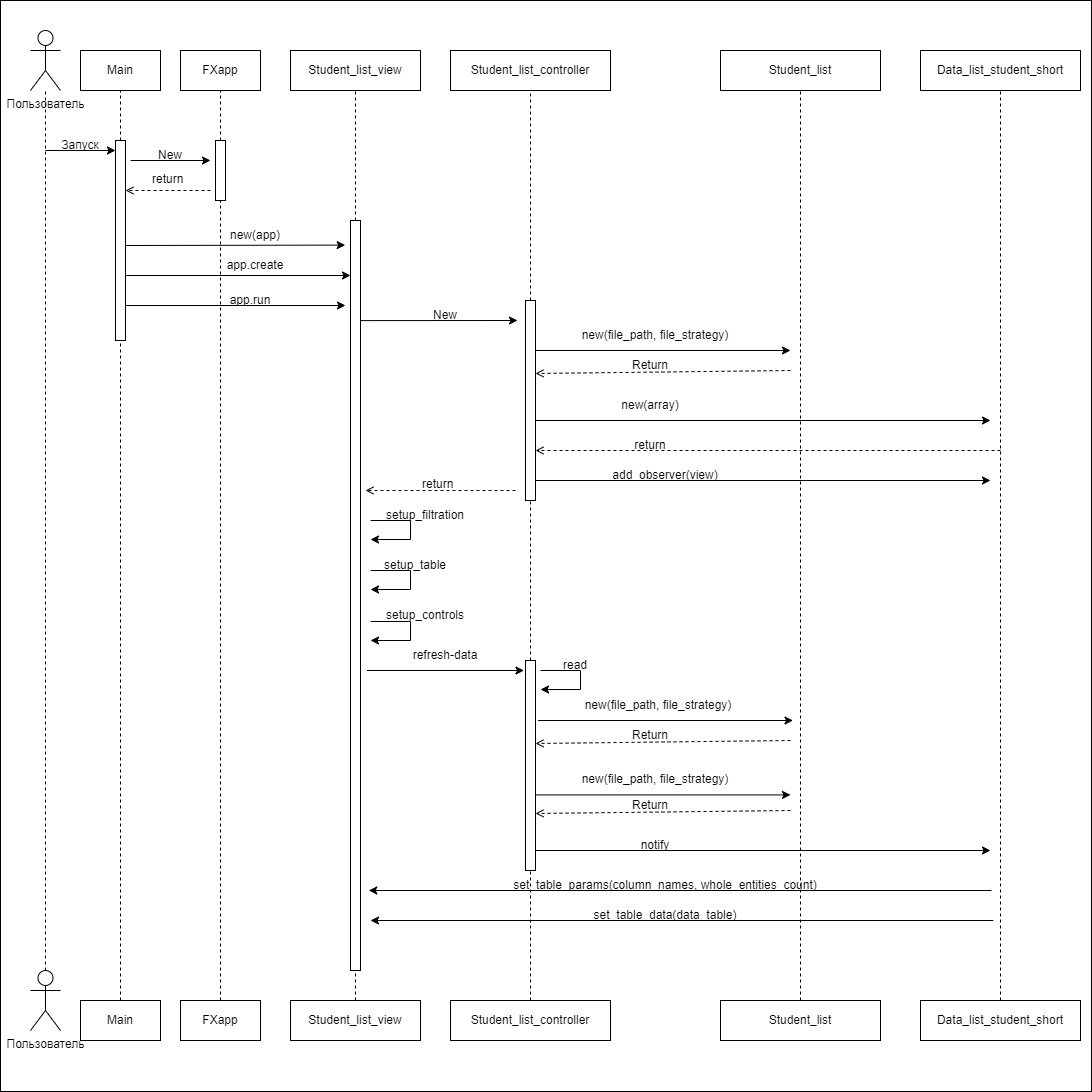

The diagram above was exported from draw.io. Its source (the exported page's mxGraphModel, read from the mxfile embedded in the PNG):
<mxGraphModel dx="1436" dy="968" grid="1" gridSize="10" guides="1" tooltips="1" connect="1" arrows="1" fold="1" page="1" pageScale="1" pageWidth="827" pageHeight="1169" math="0" shadow="0">
  <root>
    <mxCell id="0" />
    <mxCell id="1" parent="0" />
    <mxCell id="uOyGPkXBJTCDySEKckJU-83" value="" style="whiteSpace=wrap;html=1;aspect=fixed;" vertex="1" parent="1">
      <mxGeometry x="90" y="210" width="1091" height="1091" as="geometry" />
    </mxCell>
    <mxCell id="66JkrQByE9oB9kc29JK--1" value="Пользователь" style="shape=umlActor;verticalLabelPosition=bottom;verticalAlign=top;html=1;outlineConnect=0;" parent="1" vertex="1">
      <mxGeometry x="120" y="240" width="30" height="60" as="geometry" />
    </mxCell>
    <mxCell id="66JkrQByE9oB9kc29JK--3" value="Пользователь" style="shape=umlActor;verticalLabelPosition=bottom;verticalAlign=top;html=1;outlineConnect=0;" parent="1" vertex="1">
      <mxGeometry x="120" y="1180" width="30" height="60" as="geometry" />
    </mxCell>
    <mxCell id="66JkrQByE9oB9kc29JK--4" value="" style="endArrow=none;dashed=1;html=1;rounded=0;" parent="1" source="66JkrQByE9oB9kc29JK--3" target="66JkrQByE9oB9kc29JK--1" edge="1">
      <mxGeometry width="50" height="50" relative="1" as="geometry">
        <mxPoint x="440" y="660" as="sourcePoint" />
        <mxPoint x="490" y="610" as="targetPoint" />
      </mxGeometry>
    </mxCell>
    <mxCell id="66JkrQByE9oB9kc29JK--5" value="" style="endArrow=none;dashed=1;html=1;rounded=0;entryX=0.5;entryY=1;entryDx=0;entryDy=0;exitX=0.5;exitY=0;exitDx=0;exitDy=0;" parent="1" source="uOyGPkXBJTCDySEKckJU-16" target="66JkrQByE9oB9kc29JK--11" edge="1">
      <mxGeometry width="50" height="50" relative="1" as="geometry">
        <mxPoint x="280" y="1150" as="sourcePoint" />
        <mxPoint x="280" y="320" as="targetPoint" />
      </mxGeometry>
    </mxCell>
    <mxCell id="66JkrQByE9oB9kc29JK--6" value="" style="endArrow=none;dashed=1;html=1;rounded=0;entryX=0.5;entryY=1;entryDx=0;entryDy=0;exitX=0.5;exitY=0;exitDx=0;exitDy=0;" parent="1" source="66JkrQByE9oB9kc29JK--18" target="66JkrQByE9oB9kc29JK--12" edge="1">
      <mxGeometry width="50" height="50" relative="1" as="geometry">
        <mxPoint x="370" y="1150" as="sourcePoint" />
        <mxPoint x="370" y="320" as="targetPoint" />
      </mxGeometry>
    </mxCell>
    <mxCell id="66JkrQByE9oB9kc29JK--7" value="" style="endArrow=none;dashed=1;html=1;rounded=0;entryX=0.5;entryY=1;entryDx=0;entryDy=0;" parent="1" target="66JkrQByE9oB9kc29JK--10" edge="1" source="uOyGPkXBJTCDySEKckJU-14">
      <mxGeometry width="50" height="50" relative="1" as="geometry">
        <mxPoint x="210" y="1150" as="sourcePoint" />
        <mxPoint x="210" y="320" as="targetPoint" />
      </mxGeometry>
    </mxCell>
    <mxCell id="66JkrQByE9oB9kc29JK--8" value="" style="endArrow=none;dashed=1;html=1;rounded=0;entryX=0.5;entryY=1;entryDx=0;entryDy=0;exitX=0.5;exitY=0;exitDx=0;exitDy=0;" parent="1" source="66JkrQByE9oB9kc29JK--20" target="66JkrQByE9oB9kc29JK--14" edge="1">
      <mxGeometry width="50" height="50" relative="1" as="geometry">
        <mxPoint x="880" y="1150" as="sourcePoint" />
        <mxPoint x="880" y="320" as="targetPoint" />
      </mxGeometry>
    </mxCell>
    <mxCell id="66JkrQByE9oB9kc29JK--9" value="" style="endArrow=none;dashed=1;html=1;rounded=0;entryX=0.5;entryY=1;entryDx=0;entryDy=0;exitX=0.5;exitY=0;exitDx=0;exitDy=0;" parent="1" source="uOyGPkXBJTCDySEKckJU-19" target="66JkrQByE9oB9kc29JK--13" edge="1">
      <mxGeometry width="50" height="50" relative="1" as="geometry">
        <mxPoint x="620" y="1150" as="sourcePoint" />
        <mxPoint x="620" y="320" as="targetPoint" />
      </mxGeometry>
    </mxCell>
    <mxCell id="66JkrQByE9oB9kc29JK--10" value="Main" style="rounded=0;whiteSpace=wrap;html=1;" parent="1" vertex="1">
      <mxGeometry x="170" y="260" width="80" height="40" as="geometry" />
    </mxCell>
    <mxCell id="66JkrQByE9oB9kc29JK--11" value="FXapp" style="rounded=0;whiteSpace=wrap;html=1;" parent="1" vertex="1">
      <mxGeometry x="270" y="260" width="80" height="40" as="geometry" />
    </mxCell>
    <mxCell id="66JkrQByE9oB9kc29JK--12" value="Student_list_view" style="rounded=0;whiteSpace=wrap;html=1;" parent="1" vertex="1">
      <mxGeometry x="380" y="260" width="130" height="40" as="geometry" />
    </mxCell>
    <mxCell id="66JkrQByE9oB9kc29JK--13" value="Student_list_controller" style="rounded=0;whiteSpace=wrap;html=1;" parent="1" vertex="1">
      <mxGeometry x="540" y="260" width="160" height="40" as="geometry" />
    </mxCell>
    <mxCell id="66JkrQByE9oB9kc29JK--14" value="Student_list" style="rounded=0;whiteSpace=wrap;html=1;" parent="1" vertex="1">
      <mxGeometry x="810" y="260" width="160" height="40" as="geometry" />
    </mxCell>
    <mxCell id="66JkrQByE9oB9kc29JK--15" value="Data_list_student_short" style="rounded=0;whiteSpace=wrap;html=1;" parent="1" vertex="1">
      <mxGeometry x="1010" y="260" width="160" height="40" as="geometry" />
    </mxCell>
    <mxCell id="66JkrQByE9oB9kc29JK--16" value="Main" style="rounded=0;whiteSpace=wrap;html=1;" parent="1" vertex="1">
      <mxGeometry x="170" y="1210" width="80" height="40" as="geometry" />
    </mxCell>
    <mxCell id="66JkrQByE9oB9kc29JK--17" value="FXapp" style="rounded=0;whiteSpace=wrap;html=1;" parent="1" vertex="1">
      <mxGeometry x="270" y="1210" width="80" height="40" as="geometry" />
    </mxCell>
    <mxCell id="66JkrQByE9oB9kc29JK--18" value="Student_list_view" style="rounded=0;whiteSpace=wrap;html=1;" parent="1" vertex="1">
      <mxGeometry x="380" y="1210" width="130" height="40" as="geometry" />
    </mxCell>
    <mxCell id="66JkrQByE9oB9kc29JK--19" value="Student_list_controller" style="rounded=0;whiteSpace=wrap;html=1;" parent="1" vertex="1">
      <mxGeometry x="540" y="1210" width="160" height="40" as="geometry" />
    </mxCell>
    <mxCell id="66JkrQByE9oB9kc29JK--20" value="Student_list" style="rounded=0;whiteSpace=wrap;html=1;" parent="1" vertex="1">
      <mxGeometry x="810" y="1210" width="160" height="40" as="geometry" />
    </mxCell>
    <mxCell id="66JkrQByE9oB9kc29JK--21" value="Data_list_student_short" style="rounded=0;whiteSpace=wrap;html=1;" parent="1" vertex="1">
      <mxGeometry x="1010" y="1210" width="160" height="40" as="geometry" />
    </mxCell>
    <mxCell id="66JkrQByE9oB9kc29JK--22" value="" style="endArrow=none;dashed=1;html=1;rounded=0;entryX=0.5;entryY=1;entryDx=0;entryDy=0;exitX=0.5;exitY=0;exitDx=0;exitDy=0;" parent="1" source="66JkrQByE9oB9kc29JK--21" target="66JkrQByE9oB9kc29JK--15" edge="1">
      <mxGeometry width="50" height="50" relative="1" as="geometry">
        <mxPoint x="860" y="1170" as="sourcePoint" />
        <mxPoint x="860" y="310" as="targetPoint" />
      </mxGeometry>
    </mxCell>
    <mxCell id="uOyGPkXBJTCDySEKckJU-1" value="" style="endArrow=classic;html=1;rounded=0;" edge="1" parent="1">
      <mxGeometry width="50" height="50" relative="1" as="geometry">
        <mxPoint x="135" y="360" as="sourcePoint" />
        <mxPoint x="205" y="360" as="targetPoint" />
      </mxGeometry>
    </mxCell>
    <mxCell id="uOyGPkXBJTCDySEKckJU-2" value="" style="endArrow=classic;html=1;rounded=0;" edge="1" parent="1">
      <mxGeometry width="50" height="50" relative="1" as="geometry">
        <mxPoint x="220" y="370" as="sourcePoint" />
        <mxPoint x="300" y="370" as="targetPoint" />
      </mxGeometry>
    </mxCell>
    <mxCell id="uOyGPkXBJTCDySEKckJU-3" value="" style="endArrow=classic;html=1;rounded=0;entryX=-0.033;entryY=0.028;entryDx=0;entryDy=0;entryPerimeter=0;" edge="1" parent="1">
      <mxGeometry width="50" height="50" relative="1" as="geometry">
        <mxPoint x="215" y="455" as="sourcePoint" />
        <mxPoint x="434.66999999999985" y="454.60000000000014" as="targetPoint" />
      </mxGeometry>
    </mxCell>
    <mxCell id="uOyGPkXBJTCDySEKckJU-4" value="" style="endArrow=classic;html=1;rounded=0;entryX=1.3;entryY=0.07;entryDx=0;entryDy=0;entryPerimeter=0;" edge="1" parent="1">
      <mxGeometry width="50" height="50" relative="1" as="geometry">
        <mxPoint x="210" y="485" as="sourcePoint" />
        <mxPoint x="440" y="484.99999999999795" as="targetPoint" />
        <Array as="points">
          <mxPoint x="440" y="485" />
        </Array>
      </mxGeometry>
    </mxCell>
    <mxCell id="uOyGPkXBJTCDySEKckJU-6" value="" style="endArrow=classic;html=1;rounded=0;exitX=1.3;exitY=0.183;exitDx=0;exitDy=0;exitPerimeter=0;" edge="1" parent="1">
      <mxGeometry width="50" height="50" relative="1" as="geometry">
        <mxPoint x="450" y="530.0999999999999" as="sourcePoint" />
        <mxPoint x="607" y="530" as="targetPoint" />
      </mxGeometry>
    </mxCell>
    <mxCell id="uOyGPkXBJTCDySEKckJU-7" value="" style="endArrow=classic;html=1;rounded=0;" edge="1" parent="1">
      <mxGeometry width="50" height="50" relative="1" as="geometry">
        <mxPoint x="625" y="560" as="sourcePoint" />
        <mxPoint x="880" y="560" as="targetPoint" />
      </mxGeometry>
    </mxCell>
    <mxCell id="uOyGPkXBJTCDySEKckJU-8" value="" style="endArrow=classic;html=1;rounded=0;" edge="1" parent="1">
      <mxGeometry width="50" height="50" relative="1" as="geometry">
        <mxPoint x="625" y="630" as="sourcePoint" />
        <mxPoint x="1080" y="630" as="targetPoint" />
      </mxGeometry>
    </mxCell>
    <mxCell id="uOyGPkXBJTCDySEKckJU-15" value="" style="endArrow=none;dashed=1;html=1;rounded=0;entryX=0.5;entryY=1;entryDx=0;entryDy=0;exitX=0.5;exitY=0;exitDx=0;exitDy=0;" edge="1" parent="1" source="66JkrQByE9oB9kc29JK--16" target="uOyGPkXBJTCDySEKckJU-14">
      <mxGeometry width="50" height="50" relative="1" as="geometry">
        <mxPoint x="210" y="1150" as="sourcePoint" />
        <mxPoint x="210" y="300" as="targetPoint" />
      </mxGeometry>
    </mxCell>
    <mxCell id="uOyGPkXBJTCDySEKckJU-14" value="" style="rounded=0;whiteSpace=wrap;html=1;" vertex="1" parent="1">
      <mxGeometry x="205" y="350" width="10" height="200" as="geometry" />
    </mxCell>
    <mxCell id="uOyGPkXBJTCDySEKckJU-17" value="" style="endArrow=none;dashed=1;html=1;rounded=0;entryX=0.5;entryY=1;entryDx=0;entryDy=0;exitX=0.5;exitY=0;exitDx=0;exitDy=0;" edge="1" parent="1" source="66JkrQByE9oB9kc29JK--17" target="uOyGPkXBJTCDySEKckJU-16">
      <mxGeometry width="50" height="50" relative="1" as="geometry">
        <mxPoint x="310" y="1160" as="sourcePoint" />
        <mxPoint x="310" y="300" as="targetPoint" />
      </mxGeometry>
    </mxCell>
    <mxCell id="uOyGPkXBJTCDySEKckJU-16" value="" style="rounded=0;whiteSpace=wrap;html=1;" vertex="1" parent="1">
      <mxGeometry x="305" y="350" width="10" height="60" as="geometry" />
    </mxCell>
    <mxCell id="uOyGPkXBJTCDySEKckJU-18" value="" style="rounded=0;whiteSpace=wrap;html=1;" vertex="1" parent="1">
      <mxGeometry x="440" y="430" width="10" height="750" as="geometry" />
    </mxCell>
    <mxCell id="uOyGPkXBJTCDySEKckJU-21" value="" style="endArrow=none;dashed=1;html=1;rounded=0;entryX=0.5;entryY=1;entryDx=0;entryDy=0;exitX=0.5;exitY=0;exitDx=0;exitDy=0;" edge="1" parent="1" source="66JkrQByE9oB9kc29JK--19" target="uOyGPkXBJTCDySEKckJU-20">
      <mxGeometry width="50" height="50" relative="1" as="geometry">
        <mxPoint x="620" y="1160" as="sourcePoint" />
        <mxPoint x="620" y="300" as="targetPoint" />
      </mxGeometry>
    </mxCell>
    <mxCell id="uOyGPkXBJTCDySEKckJU-20" value="" style="rounded=0;whiteSpace=wrap;html=1;" vertex="1" parent="1">
      <mxGeometry x="615" y="870" width="10" height="210" as="geometry" />
    </mxCell>
    <mxCell id="uOyGPkXBJTCDySEKckJU-22" value="" style="endArrow=classic;html=1;rounded=0;entryX=0;entryY=0.333;entryDx=0;entryDy=0;entryPerimeter=0;" edge="1" parent="1">
      <mxGeometry width="50" height="50" relative="1" as="geometry">
        <mxPoint x="215" y="515" as="sourcePoint" />
        <mxPoint x="435" y="515" as="targetPoint" />
      </mxGeometry>
    </mxCell>
    <mxCell id="uOyGPkXBJTCDySEKckJU-25" value="Запуск" style="text;html=1;align=center;verticalAlign=middle;whiteSpace=wrap;rounded=0;" vertex="1" parent="1">
      <mxGeometry x="140" y="340" width="60" height="30" as="geometry" />
    </mxCell>
    <mxCell id="uOyGPkXBJTCDySEKckJU-26" value="New" style="text;html=1;align=center;verticalAlign=middle;whiteSpace=wrap;rounded=0;" vertex="1" parent="1">
      <mxGeometry x="230" y="350" width="60" height="30" as="geometry" />
    </mxCell>
    <mxCell id="uOyGPkXBJTCDySEKckJU-27" value="new(app)" style="text;html=1;align=center;verticalAlign=middle;whiteSpace=wrap;rounded=0;" vertex="1" parent="1">
      <mxGeometry x="315" y="430" width="60" height="30" as="geometry" />
    </mxCell>
    <mxCell id="uOyGPkXBJTCDySEKckJU-29" value="app.create" style="text;html=1;align=center;verticalAlign=middle;whiteSpace=wrap;rounded=0;" vertex="1" parent="1">
      <mxGeometry x="315" y="460" width="60" height="30" as="geometry" />
    </mxCell>
    <mxCell id="uOyGPkXBJTCDySEKckJU-30" value="app.run" style="text;html=1;align=center;verticalAlign=middle;whiteSpace=wrap;rounded=0;" vertex="1" parent="1">
      <mxGeometry x="310" y="495" width="60" height="30" as="geometry" />
    </mxCell>
    <mxCell id="uOyGPkXBJTCDySEKckJU-35" value="" style="endArrow=none;dashed=1;html=1;rounded=0;entryX=0.5;entryY=1;entryDx=0;entryDy=0;exitX=0.5;exitY=0;exitDx=0;exitDy=0;" edge="1" parent="1" source="uOyGPkXBJTCDySEKckJU-20" target="uOyGPkXBJTCDySEKckJU-19">
      <mxGeometry width="50" height="50" relative="1" as="geometry">
        <mxPoint x="620" y="910" as="sourcePoint" />
        <mxPoint x="620" y="300" as="targetPoint" />
      </mxGeometry>
    </mxCell>
    <mxCell id="uOyGPkXBJTCDySEKckJU-19" value="" style="rounded=0;whiteSpace=wrap;html=1;" vertex="1" parent="1">
      <mxGeometry x="615" y="510" width="10" height="200" as="geometry" />
    </mxCell>
    <mxCell id="uOyGPkXBJTCDySEKckJU-36" value="" style="endArrow=classic;html=1;rounded=0;exitX=1.3;exitY=0.183;exitDx=0;exitDy=0;exitPerimeter=0;" edge="1" parent="1">
      <mxGeometry width="50" height="50" relative="1" as="geometry">
        <mxPoint x="456.5" y="880" as="sourcePoint" />
        <mxPoint x="613.5" y="880" as="targetPoint" />
      </mxGeometry>
    </mxCell>
    <mxCell id="uOyGPkXBJTCDySEKckJU-37" value="" style="endArrow=classic;html=1;rounded=0;" edge="1" parent="1">
      <mxGeometry width="50" height="50" relative="1" as="geometry">
        <mxPoint x="625" y="690" as="sourcePoint" />
        <mxPoint x="1080" y="690" as="targetPoint" />
      </mxGeometry>
    </mxCell>
    <mxCell id="uOyGPkXBJTCDySEKckJU-38" value="New" style="text;html=1;align=center;verticalAlign=middle;whiteSpace=wrap;rounded=0;" vertex="1" parent="1">
      <mxGeometry x="505" y="510" width="60" height="30" as="geometry" />
    </mxCell>
    <mxCell id="uOyGPkXBJTCDySEKckJU-40" value="new(file_path, file_strategy)" style="text;html=1;align=center;verticalAlign=middle;whiteSpace=wrap;rounded=0;" vertex="1" parent="1">
      <mxGeometry x="670" y="530" width="150" height="30" as="geometry" />
    </mxCell>
    <mxCell id="uOyGPkXBJTCDySEKckJU-41" value="Return" style="text;html=1;align=center;verticalAlign=middle;whiteSpace=wrap;rounded=0;" vertex="1" parent="1">
      <mxGeometry x="710" y="560" width="60" height="30" as="geometry" />
    </mxCell>
    <mxCell id="uOyGPkXBJTCDySEKckJU-42" value="new(array)" style="text;html=1;align=center;verticalAlign=middle;whiteSpace=wrap;rounded=0;" vertex="1" parent="1">
      <mxGeometry x="710" y="600" width="60" height="30" as="geometry" />
    </mxCell>
    <mxCell id="uOyGPkXBJTCDySEKckJU-45" value="add_observer(view)" style="text;html=1;align=center;verticalAlign=middle;whiteSpace=wrap;rounded=0;" vertex="1" parent="1">
      <mxGeometry x="700" y="670" width="110" height="30" as="geometry" />
    </mxCell>
    <mxCell id="uOyGPkXBJTCDySEKckJU-46" value="return" style="text;html=1;align=center;verticalAlign=middle;whiteSpace=wrap;rounded=0;" vertex="1" parent="1">
      <mxGeometry x="710" y="640" width="60" height="30" as="geometry" />
    </mxCell>
    <mxCell id="uOyGPkXBJTCDySEKckJU-47" value="return" style="text;whiteSpace=wrap;" vertex="1" parent="1">
      <mxGeometry x="510" y="680" width="50" height="30" as="geometry" />
    </mxCell>
    <mxCell id="uOyGPkXBJTCDySEKckJU-48" value="" style="endArrow=open;dashed=1;html=1;rounded=0;endFill=0;" edge="1" parent="1">
      <mxGeometry width="50" height="50" relative="1" as="geometry">
        <mxPoint x="605" y="700" as="sourcePoint" />
        <mxPoint x="455" y="700" as="targetPoint" />
      </mxGeometry>
    </mxCell>
    <mxCell id="uOyGPkXBJTCDySEKckJU-49" value="" style="endArrow=open;dashed=1;html=1;rounded=0;endFill=0;" edge="1" parent="1">
      <mxGeometry width="50" height="50" relative="1" as="geometry">
        <mxPoint x="1090" y="660" as="sourcePoint" />
        <mxPoint x="625" y="660" as="targetPoint" />
      </mxGeometry>
    </mxCell>
    <mxCell id="uOyGPkXBJTCDySEKckJU-50" value="" style="endArrow=open;dashed=1;html=1;rounded=0;endFill=0;" edge="1" parent="1">
      <mxGeometry width="50" height="50" relative="1" as="geometry">
        <mxPoint x="880" y="580" as="sourcePoint" />
        <mxPoint x="625" y="583" as="targetPoint" />
      </mxGeometry>
    </mxCell>
    <mxCell id="uOyGPkXBJTCDySEKckJU-51" value="" style="endArrow=open;dashed=1;html=1;rounded=0;endFill=0;" edge="1" parent="1">
      <mxGeometry width="50" height="50" relative="1" as="geometry">
        <mxPoint x="300" y="400" as="sourcePoint" />
        <mxPoint x="215" y="400" as="targetPoint" />
      </mxGeometry>
    </mxCell>
    <mxCell id="uOyGPkXBJTCDySEKckJU-52" value="return" style="text;whiteSpace=wrap;" vertex="1" parent="1">
      <mxGeometry x="240" y="375" width="50" height="30" as="geometry" />
    </mxCell>
    <mxCell id="uOyGPkXBJTCDySEKckJU-53" value="Return" style="text;html=1;align=center;verticalAlign=middle;whiteSpace=wrap;rounded=0;" vertex="1" parent="1">
      <mxGeometry x="710" y="930" width="60" height="30" as="geometry" />
    </mxCell>
    <mxCell id="uOyGPkXBJTCDySEKckJU-54" value="" style="endArrow=open;dashed=1;html=1;rounded=0;endFill=0;" edge="1" parent="1">
      <mxGeometry width="50" height="50" relative="1" as="geometry">
        <mxPoint x="880" y="950" as="sourcePoint" />
        <mxPoint x="625" y="953" as="targetPoint" />
      </mxGeometry>
    </mxCell>
    <mxCell id="uOyGPkXBJTCDySEKckJU-55" value="Return" style="text;html=1;align=center;verticalAlign=middle;whiteSpace=wrap;rounded=0;" vertex="1" parent="1">
      <mxGeometry x="710" y="1000" width="60" height="30" as="geometry" />
    </mxCell>
    <mxCell id="uOyGPkXBJTCDySEKckJU-56" value="" style="endArrow=open;dashed=1;html=1;rounded=0;endFill=0;" edge="1" parent="1">
      <mxGeometry width="50" height="50" relative="1" as="geometry">
        <mxPoint x="880" y="1020" as="sourcePoint" />
        <mxPoint x="625" y="1023" as="targetPoint" />
      </mxGeometry>
    </mxCell>
    <mxCell id="uOyGPkXBJTCDySEKckJU-57" value="refresh-data" style="text;html=1;align=center;verticalAlign=middle;whiteSpace=wrap;rounded=0;" vertex="1" parent="1">
      <mxGeometry x="500" y="850" width="70" height="30" as="geometry" />
    </mxCell>
    <mxCell id="uOyGPkXBJTCDySEKckJU-59" value="" style="endArrow=classic;html=1;rounded=0;" edge="1" parent="1">
      <mxGeometry width="50" height="50" relative="1" as="geometry">
        <mxPoint x="627.5" y="930" as="sourcePoint" />
        <mxPoint x="882.5" y="930" as="targetPoint" />
      </mxGeometry>
    </mxCell>
    <mxCell id="uOyGPkXBJTCDySEKckJU-60" value="new(file_path, file_strategy)" style="text;html=1;align=center;verticalAlign=middle;whiteSpace=wrap;rounded=0;" vertex="1" parent="1">
      <mxGeometry x="672.5" y="900" width="150" height="30" as="geometry" />
    </mxCell>
    <mxCell id="uOyGPkXBJTCDySEKckJU-61" value="" style="endArrow=classic;html=1;rounded=0;" edge="1" parent="1">
      <mxGeometry width="50" height="50" relative="1" as="geometry">
        <mxPoint x="625" y="1004.4100000000001" as="sourcePoint" />
        <mxPoint x="880" y="1004.4100000000001" as="targetPoint" />
      </mxGeometry>
    </mxCell>
    <mxCell id="uOyGPkXBJTCDySEKckJU-62" value="new(file_path, file_strategy)" style="text;html=1;align=center;verticalAlign=middle;whiteSpace=wrap;rounded=0;" vertex="1" parent="1">
      <mxGeometry x="670" y="974.4100000000001" width="150" height="30" as="geometry" />
    </mxCell>
    <mxCell id="uOyGPkXBJTCDySEKckJU-63" value="" style="endArrow=classic;html=1;rounded=0;" edge="1" parent="1">
      <mxGeometry width="50" height="50" relative="1" as="geometry">
        <mxPoint x="625" y="1060" as="sourcePoint" />
        <mxPoint x="1080" y="1060" as="targetPoint" />
      </mxGeometry>
    </mxCell>
    <mxCell id="uOyGPkXBJTCDySEKckJU-64" value="notify" style="text;html=1;align=center;verticalAlign=middle;whiteSpace=wrap;rounded=0;" vertex="1" parent="1">
      <mxGeometry x="670" y="1040" width="150" height="30" as="geometry" />
    </mxCell>
    <mxCell id="uOyGPkXBJTCDySEKckJU-66" value="" style="endArrow=classic;html=1;rounded=0;" edge="1" parent="1">
      <mxGeometry width="50" height="50" relative="1" as="geometry">
        <mxPoint x="1081.0526315789473" y="1100" as="sourcePoint" />
        <mxPoint x="458.24559261924344" y="1100" as="targetPoint" />
      </mxGeometry>
    </mxCell>
    <mxCell id="uOyGPkXBJTCDySEKckJU-67" value="" style="endArrow=classic;html=1;rounded=0;" edge="1" parent="1">
      <mxGeometry width="50" height="50" relative="1" as="geometry">
        <mxPoint x="1082.8026315789473" y="1130" as="sourcePoint" />
        <mxPoint x="459.99559261924344" y="1130" as="targetPoint" />
      </mxGeometry>
    </mxCell>
    <mxCell id="uOyGPkXBJTCDySEKckJU-68" value="set_table_params(column_names, whole_entities_count)" style="text;html=1;align=center;verticalAlign=middle;whiteSpace=wrap;rounded=0;" vertex="1" parent="1">
      <mxGeometry x="600" y="1080" width="310" height="30" as="geometry" />
    </mxCell>
    <mxCell id="uOyGPkXBJTCDySEKckJU-70" value="set_table_data(data_table)" style="text;html=1;align=center;verticalAlign=middle;whiteSpace=wrap;rounded=0;" vertex="1" parent="1">
      <mxGeometry x="600" y="1110" width="310" height="30" as="geometry" />
    </mxCell>
    <mxCell id="uOyGPkXBJTCDySEKckJU-74" value="" style="endArrow=classic;html=1;rounded=0;" edge="1" parent="1">
      <mxGeometry width="50" height="50" relative="1" as="geometry">
        <mxPoint x="460" y="730" as="sourcePoint" />
        <mxPoint x="460" y="749" as="targetPoint" />
        <Array as="points">
          <mxPoint x="500" y="730" />
          <mxPoint x="500" y="749" />
        </Array>
      </mxGeometry>
    </mxCell>
    <mxCell id="uOyGPkXBJTCDySEKckJU-75" value="" style="endArrow=classic;html=1;rounded=0;" edge="1" parent="1">
      <mxGeometry width="50" height="50" relative="1" as="geometry">
        <mxPoint x="460" y="780" as="sourcePoint" />
        <mxPoint x="460" y="799" as="targetPoint" />
        <Array as="points">
          <mxPoint x="500" y="780" />
          <mxPoint x="500" y="799" />
        </Array>
      </mxGeometry>
    </mxCell>
    <mxCell id="uOyGPkXBJTCDySEKckJU-76" value="" style="endArrow=classic;html=1;rounded=0;" edge="1" parent="1">
      <mxGeometry width="50" height="50" relative="1" as="geometry">
        <mxPoint x="460" y="831" as="sourcePoint" />
        <mxPoint x="460" y="850" as="targetPoint" />
        <Array as="points">
          <mxPoint x="500" y="831" />
          <mxPoint x="500" y="850" />
        </Array>
      </mxGeometry>
    </mxCell>
    <mxCell id="uOyGPkXBJTCDySEKckJU-77" value="setup_filtration" style="text;html=1;align=center;verticalAlign=middle;whiteSpace=wrap;rounded=0;" vertex="1" parent="1">
      <mxGeometry x="480" y="710" width="70" height="30" as="geometry" />
    </mxCell>
    <mxCell id="uOyGPkXBJTCDySEKckJU-78" value="setup_table" style="text;html=1;align=center;verticalAlign=middle;whiteSpace=wrap;rounded=0;" vertex="1" parent="1">
      <mxGeometry x="470" y="760" width="70" height="30" as="geometry" />
    </mxCell>
    <mxCell id="uOyGPkXBJTCDySEKckJU-79" value="setup_controls" style="text;html=1;align=center;verticalAlign=middle;whiteSpace=wrap;rounded=0;" vertex="1" parent="1">
      <mxGeometry x="480" y="810" width="70" height="30" as="geometry" />
    </mxCell>
    <mxCell id="uOyGPkXBJTCDySEKckJU-81" value="" style="endArrow=classic;html=1;rounded=0;" edge="1" parent="1">
      <mxGeometry width="50" height="50" relative="1" as="geometry">
        <mxPoint x="630" y="880" as="sourcePoint" />
        <mxPoint x="630" y="899" as="targetPoint" />
        <Array as="points">
          <mxPoint x="670" y="880" />
          <mxPoint x="670" y="899" />
        </Array>
      </mxGeometry>
    </mxCell>
    <mxCell id="uOyGPkXBJTCDySEKckJU-82" value="read" style="text;html=1;align=center;verticalAlign=middle;whiteSpace=wrap;rounded=0;" vertex="1" parent="1">
      <mxGeometry x="630" y="860" width="70" height="30" as="geometry" />
    </mxCell>
  </root>
</mxGraphModel>